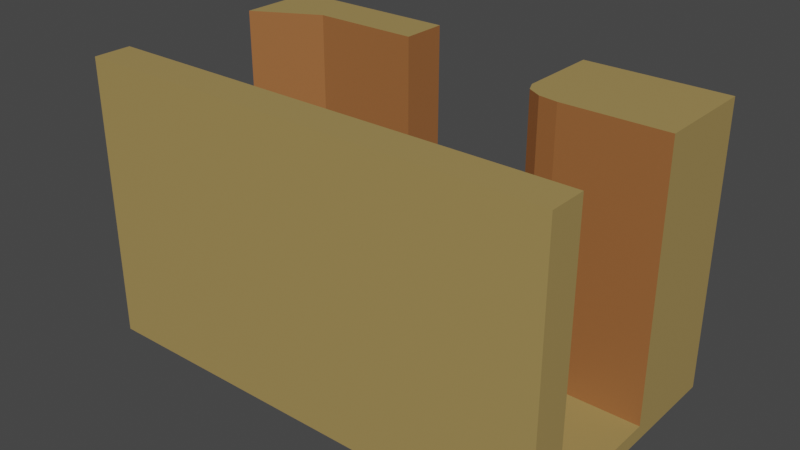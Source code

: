 # Source: row1col1.blend  (saved by Blender 3.5.10; exported with 4.5.12 LTS)
import bpy
from mathutils import Matrix  # noqa: F401  (used for matrix-valued properties, if any)

bpy.ops.wm.read_factory_settings(use_empty=True)
scene = bpy.context.scene
scene.name = 'Scene'

# ---- collections
col_collection = bpy.data.collections.new('Collection'); scene.collection.children.link(col_collection)

# ---- materials (node trees are filled in below, after node groups)
mat_ground = bpy.data.materials.new('ground')
mat_ground.alpha_threshold = 0.0
mat_ground.use_transparent_shadow = False
mat_ground.roughness = 0.5
mat_ground.line_color = (0.0, 0.0, 0.0, 1.0)
mat_redstone_cliffs = bpy.data.materials.new('redstone cliffs')
mat_redstone_cliffs.use_transparent_shadow = False
mat_redstone_dark = bpy.data.materials.new('redstone dark')
mat_redstone_dark.use_transparent_shadow = False

# ---- material node trees
mat_ground.use_nodes = True; mat_ground.node_tree.nodes.clear()
_N = mat_ground.node_tree.nodes; _L = mat_ground.node_tree.links
n0 = _N.new('ShaderNodeOutputMaterial'); n0.name = 'Material Output'; n0.location = (300, 300)
n1 = _N.new('ShaderNodeBsdfPrincipled'); n1.name = 'Principled BSDF'; n1.location = (10, 300)
n1.distribution = 'GGX'
n1.subsurface_method = 'RANDOM_WALK_SKIN'
n1.inputs[0].default_value = (0.3834, 0.2672, 0.09079, 1.0)
n1.inputs[3].default_value = 1.45
n1.inputs[27].default_value = (0.0, 0.0, 0.0, 1.0)
n1.inputs[28].default_value = 1.0
_L.new(n1.outputs[0], n0.inputs[0])
n0.is_active_output = True
mat_redstone_cliffs.use_nodes = True; mat_redstone_cliffs.node_tree.nodes.clear()
_N = mat_redstone_cliffs.node_tree.nodes; _L = mat_redstone_cliffs.node_tree.links
n0 = _N.new('ShaderNodeBsdfPrincipled'); n0.name = 'Principled BSDF'; n0.location = (10, 300)
n0.distribution = 'GGX'
n0.subsurface_method = 'RANDOM_WALK_SKIN'
n0.inputs[0].default_value = (0.3383, 0.1307, 0.04172, 1.0)
n0.inputs[3].default_value = 1.45
n0.inputs[27].default_value = (0.0, 0.0, 0.0, 1.0)
n0.inputs[28].default_value = 1.0
n1 = _N.new('ShaderNodeOutputMaterial'); n1.name = 'Material Output'; n1.location = (300, 300)
_L.new(n0.outputs[0], n1.inputs[0])
n1.is_active_output = True
mat_redstone_dark.use_nodes = True; mat_redstone_dark.node_tree.nodes.clear()
_N = mat_redstone_dark.node_tree.nodes; _L = mat_redstone_dark.node_tree.links
n0 = _N.new('ShaderNodeBsdfPrincipled'); n0.name = 'Principled BSDF'; n0.location = (10, 300)
n0.distribution = 'GGX'
n0.subsurface_method = 'RANDOM_WALK_SKIN'
n0.inputs[0].default_value = (0.1262, 0.06079, 0.02306, 1.0)
n0.inputs[3].default_value = 1.45
n0.inputs[27].default_value = (0.0, 0.0, 0.0, 1.0)
n0.inputs[28].default_value = 1.0
n1 = _N.new('ShaderNodeOutputMaterial'); n1.name = 'Material Output'; n1.location = (300, 300)
_L.new(n0.outputs[0], n1.inputs[0])
n1.is_active_output = True

# ---- world
world_world = bpy.data.worlds.new('World'); scene.world = world_world
world_world.use_nodes = True; world_world.node_tree.nodes.clear()
_N = world_world.node_tree.nodes; _L = world_world.node_tree.links
n0 = _N.new('ShaderNodeOutputWorld'); n0.name = 'World Output'; n0.location = (300, 300)
n1 = _N.new('ShaderNodeBackground'); n1.name = 'Background'; n1.location = (10, 300)
n1.inputs[0].default_value = (0.05088, 0.05088, 0.05088, 1.0)
_L.new(n1.outputs[0], n0.inputs[0])
n0.is_active_output = True
world_world.color = (0.05088, 0.05088, 0.05088)
world_world.use_sun_shadow = False
world_world.sun_shadow_jitter_overblur = 0.0

# ---- meshes
me_cave = bpy.data.meshes.new('Cave')
me_cave.from_pydata([(1.0, 1.0, 0.0), (1.0, 1.0, -1.0), (1.0, -1.0, 0.0), (1.0, -1.0, -1.0), (-1.0, 1.0, 0.0), (-1.0, 1.0, -1.0), (-1.0, -1.0, 0.0), (-1.0, -1.0, -1.0), (-0.2608, 0.9986, 0.0), (-0.2608, 0.6492, 0.0), (-0.999, 0.9986, 0.0), (-0.999, 0.3815, 0.0), (-0.2608, 0.6492, 18.0), (-0.999, 0.3815, 18.0), (-0.2608, 0.9986, 18.0), (-0.999, 0.9986, 18.0), (-0.7185, 0.6492, 0.0), (-0.7185, 0.9986, 0.0), (-0.7185, 0.6492, 18.0), (-0.7185, 0.9986, 18.0), (-0.5346, 0.9986, 0.0), (-0.3821, 0.9986, 0.0), (-0.5346, 0.9986, 18.0), (-0.3821, 0.9986, 18.0), (-0.3821, 0.6492, 0.0), (-0.5346, 0.6492, 0.0), (-0.3821, 0.6492, 18.0), (-0.5346, 0.6492, 18.0), (-0.999, 0.9986, 5.552), (-0.2608, 0.9986, 5.552), (-0.2608, 0.6492, 5.552), (-0.999, 0.3815, 5.552), (-0.7185, 0.6492, 5.552), (-0.7185, 0.9986, 5.552), (-0.3821, 0.9986, 5.552), (-0.5346, 0.9986, 5.552), (-0.5346, 0.6492, 5.552), (-0.3821, 0.6492, 5.552), (-0.3821, 0.9102, 0.0), (-0.5346, 0.9102, 0.0), (-0.5346, 0.9102, 5.552), (-0.3821, 0.9102, 5.552), (1.0, 1.0, 0.0), (1.0, 0.2378, 0.0), (0.4072, 1.0, 0.0), (1.0, -0.9999, 0.0), (1.0, 0.2378, 18.0), (1.0, -0.7189, 0.0), (1.0, 1.0, 18.0), (0.4072, 1.0, 18.0), (0.5686, 0.2378, 0.0), (0.4072, 0.3992, 0.0), (0.4879, 0.2595, 0.0), (0.4288, 0.3185, 0.0), (0.4072, 0.3992, 18.0), (0.5686, 0.2378, 18.0), (0.4288, 0.3185, 18.0), (0.4879, 0.2595, 18.0), (-1.0, -0.7189, 0.0), (-1.0, -0.9999, 0.0), (-1.0, -0.7189, 18.0), (1.0, -0.7189, 18.0), (1.0, -0.9999, 18.0), (-1.0, -0.9999, 18.0)], [], [(0, 4, 6, 2), (3, 2, 6, 7), (7, 6, 4, 5), (5, 1, 3, 7), (1, 0, 2, 3), (5, 4, 0, 1), (17, 16, 11, 10), (19, 15, 13, 18), (33, 28, 15, 19), (30, 29, 14, 12), (28, 31, 13, 15), (37, 30, 12, 26), (31, 32, 18, 13), (35, 33, 19, 22), (22, 19, 18, 27), (20, 25, 16, 17), (8, 9, 24, 21), (21, 24, 25, 20), (14, 23, 26, 12), (23, 22, 27, 26), (29, 34, 23, 14), (34, 35, 22, 23), (32, 36, 27, 18), (36, 37, 26, 27), (25, 24, 38, 39), (16, 25, 36, 32), (21, 20, 35, 34), (8, 21, 34, 29), (20, 17, 33, 35), (11, 16, 32, 31), (24, 9, 30, 37), (10, 11, 31, 28), (9, 8, 29, 30), (17, 10, 28, 33), (39, 38, 41, 40), (24, 37, 41, 38), (37, 36, 40, 41), (36, 25, 39, 40), (44, 51, 54, 49), (47, 45, 59, 58), (42, 44, 49, 48), (43, 42, 48, 46), (48, 49, 54, 56, 57, 55, 46), (42, 43, 50, 52, 53, 51, 44), (50, 55, 57, 52), (52, 57, 56, 53), (53, 56, 54, 51), (50, 43, 46, 55), (61, 60, 63, 62), (59, 45, 62, 63), (45, 47, 61, 62), (47, 58, 60, 61), (58, 59, 63, 60)])
me_cave.polygons.foreach_set('material_index', [0, 0, 0, 0, 0, 0, 0, 0, 0, 1, 0, 1, 1, 0, 0, 0, 0, 0, 0, 0, 0, 0, 1, 1, 0, 1, 0, 0, 0, 1, 1, 0, 1, 0, 2, 2, 2, 2, 1, 0, 0, 0, 0, 0, 1, 1, 1, 1, 0, 0, 0, 1, 0])
_uv = me_cave.uv_layers.new(name='UVMap')
_uv.uv.foreach_set('vector', [0.625, 0.5, 0.875, 0.5, 0.875, 0.75, 0.625, 0.75, 0.375, 0.75, 0.625, 0.75, 0.625, 1.0, 0.375, 1.0, 0.375, 0.0, 0.625, 0.0, 0.625, 0.25, 0.375, 0.25, 0.125, 0.5, 0.375, 0.5, 0.375, 0.75, 0.125, 0.75, 0.375, 0.5, 0.625, 0.5, 0.625, 0.75, 0.375, 0.75, 0.375, 0.25, 0.625, 0.25, 0.625, 0.5, 0.375, 0.5, 0.78, 0.5, 0.78, 0.75, 0.875, 0.75, 0.875, 0.5, 0.78, 0.5, 0.875, 0.5, 0.875, 0.75, 0.78, 0.75, 0.78, 0.5, 0.875, 0.5, 0.875, 0.5, 0.78, 0.5, 0.625, 0.75, 0.625, 0.5, 0.625, 0.5, 0.625, 0.75, 0.875, 0.5, 0.875, 0.75, 0.875, 0.75, 0.875, 0.5, 0.6661, 0.75, 0.625, 0.75, 0.625, 0.75, 0.6661, 0.75, 0.875, 0.75, 0.78, 0.75, 0.78, 0.75, 0.875, 0.75, 0.7177, 0.5, 0.78, 0.5, 0.78, 0.5, 0.7177, 0.5, 0.7177, 0.5, 0.78, 0.5, 0.78, 0.75, 0.7177, 0.75, 0.7177, 0.5, 0.7177, 0.75, 0.78, 0.75, 0.78, 0.5, 0.625, 0.5, 0.625, 0.75, 0.6661, 0.75, 0.6661, 0.5, 0.6661, 0.5, 0.6661, 0.75, 0.7177, 0.75, 0.7177, 0.5, 0.625, 0.5, 0.6661, 0.5, 0.6661, 0.75, 0.625, 0.75, 0.6661, 0.5, 0.7177, 0.5, 0.7177, 0.75, 0.6661, 0.75, 0.625, 0.5, 0.6661, 0.5, 0.6661, 0.5, 0.625, 0.5, 0.6661, 0.5, 0.7177, 0.5, 0.7177, 0.5, 0.6661, 0.5, 0.78, 0.75, 0.7177, 0.75, 0.7177, 0.75, 0.78, 0.75, 0.7177, 0.75, 0.6661, 0.75, 0.6661, 0.75, 0.7177, 0.75, 0.7177, 0.75, 0.6661, 0.75, 0.6661, 0.75, 0.7177, 0.75, 0.78, 0.75, 0.7177, 0.75, 0.7177, 0.75, 0.78, 0.75, 0.6661, 0.5, 0.7177, 0.5, 0.7177, 0.5, 0.6661, 0.5, 0.625, 0.5, 0.6661, 0.5, 0.6661, 0.5, 0.625, 0.5, 0.7177, 0.5, 0.78, 0.5, 0.78, 0.5, 0.7177, 0.5, 0.875, 0.75, 0.78, 0.75, 0.78, 0.75, 0.875, 0.75, 0.6661, 0.75, 0.625, 0.75, 0.625, 0.75, 0.6661, 0.75, 0.875, 0.5, 0.875, 0.75, 0.875, 0.75, 0.875, 0.5, 0.625, 0.75, 0.625, 0.5, 0.625, 0.5, 0.625, 0.75, 0.78, 0.5, 0.875, 0.5, 0.875, 0.5, 0.78, 0.5, 0.7177, 0.75, 0.6661, 0.75, 0.6661, 0.75, 0.7177, 0.75, 0.6661, 0.75, 0.6661, 0.75, 0.6661, 0.75, 0.6661, 0.75, 0.6661, 0.75, 0.7177, 0.75, 0.7177, 0.75, 0.6661, 0.75, 0.7177, 0.75, 0.7177, 0.75, 0.7177, 0.75, 0.7177, 0.75, 0.875, 0.5, 0.875, 0.6971, 0.875, 0.6971, 0.875, 0.5, 0.625, 0.5, 0.625, 0.75, 0.875, 0.75, 0.875, 0.5, 0.625, 0.5, 0.875, 0.5, 0.875, 0.5, 0.625, 0.5, 0.625, 0.75, 0.625, 0.5, 0.625, 0.5, 0.625, 0.75, 0.625, 0.5, 0.875, 0.5, 0.875, 0.6971, 0.872, 0.7235, 0.841, 0.7476, 0.8069, 0.75, 0.625, 0.75, 0.625, 0.5, 0.625, 0.75, 0.8069, 0.75, 0.841, 0.7476, 0.872, 0.7235, 0.875, 0.6971, 0.875, 0.5, 0.8069, 0.75, 0.8069, 0.75, 0.841, 0.7476, 0.841, 0.7476, 0.841, 0.7476, 0.841, 0.7476, 0.872, 0.7235, 0.872, 0.7235, 0.872, 0.7235, 0.872, 0.7235, 0.875, 0.6971, 0.875, 0.6971, 0.8069, 0.75, 0.625, 0.75, 0.625, 0.75, 0.8069, 0.75, 0.625, 0.5, 0.875, 0.5, 0.875, 0.75, 0.625, 0.75, 0.875, 0.75, 0.625, 0.75, 0.625, 0.75, 0.875, 0.75, 0.625, 0.75, 0.625, 0.5, 0.625, 0.5, 0.625, 0.75, 0.625, 0.5, 0.875, 0.5, 0.875, 0.5, 0.625, 0.5, 0.875, 0.5, 0.875, 0.75, 0.875, 0.75, 0.875, 0.5])
me_cave.materials.append(mat_ground)
me_cave.materials.append(mat_redstone_cliffs)
me_cave.materials.append(mat_redstone_dark)
me_cave.use_mirror_vertex_groups = False
me_cave.update()
me_cube = bpy.data.meshes.new('Cube')
me_cube.from_pydata([(-1.362, 0.7029, -1.0), (-1.362, 0.7029, 4.545), (-1.362, 1.0, -1.0), (-1.362, 1.0, 4.545), (1.065, 0.7029, -1.0), (1.065, 0.7029, 4.545), (1.065, 1.0, -1.0), (1.065, 1.0, 4.545)], [], [(0, 1, 3, 2), (2, 3, 7, 6), (6, 7, 5, 4), (4, 5, 1, 0), (2, 6, 4, 0), (7, 3, 1, 5)])
_uv = me_cube.uv_layers.new(name='UVMap')
_uv.uv.foreach_set('vector', [0.375, 0.0, 0.625, 0.0, 0.625, 0.25, 0.375, 0.25, 0.375, 0.25, 0.625, 0.25, 0.625, 0.5, 0.375, 0.5, 0.375, 0.5, 0.625, 0.5, 0.625, 0.75, 0.375, 0.75, 0.375, 0.75, 0.625, 0.75, 0.625, 1.0, 0.375, 1.0, 0.125, 0.5, 0.375, 0.5, 0.375, 0.75, 0.125, 0.75, 0.625, 0.5, 0.875, 0.5, 0.875, 0.75, 0.625, 0.75])
me_cube.update()

# ---- objects
ob_earth = bpy.data.objects.new('Earth', me_cave)
ob_cave_entrance = bpy.data.objects.new('Cave_Entrance', me_cube)

# ---- transforms, parenting, visibility, modifiers, constraints
ob_earth.location = (0.0, 0.0, 0.0)
ob_earth.scale = (16.0, 9.0, 1.0)
ob_earth.lock_rotations_4d = False
ob_earth.empty_display_type = 'ARROWS'
ob_earth.lineart.crease_threshold = 0.0
ob_cave_entrance.location = (-7.19, 5.146, 1.0)

# ---- collection membership
col_collection.objects.link(ob_earth)
col_collection.objects.link(ob_cave_entrance)

# ---- scene / render settings (as saved in the file)
scene.frame_start = 1; scene.frame_end = 250; scene.frame_set(1)
scene.render.engine = 'BLENDER_EEVEE_NEXT'
scene.cycles.sampling_pattern = 'TABULATED_SOBOL'
scene.view_settings.view_transform = 'Filmic'
bpy.context.view_layer.update()

# ---- added for rendering (the .blend has no active camera and no usable light): camera, sun
cam_auto = bpy.data.cameras.new('AutoCamera')
cam_auto.lens = 50.0
cam_auto.sensor_width = 36.0
cam_auto.clip_end = 1000.0
ob_auto_camera = bpy.data.objects.new('AutoCamera', cam_auto)
scene.collection.objects.link(ob_auto_camera)
ob_auto_camera.location = (38.2488, -45.8986, 39.0991)
ob_auto_camera.rotation_euler = (1.09748, -7.21219e-08, 0.694738)
scene.camera = ob_auto_camera
light_auto_sun = bpy.data.lights.new('AutoSun', 'SUN')
light_auto_sun.energy = 3.0
light_auto_sun.angle = 0.0523599
ob_auto_sun = bpy.data.objects.new('AutoSun', light_auto_sun)
scene.collection.objects.link(ob_auto_sun)
ob_auto_sun.rotation_euler = (0.872665, 0.174533, 0.523599)
bpy.context.view_layer.update()
